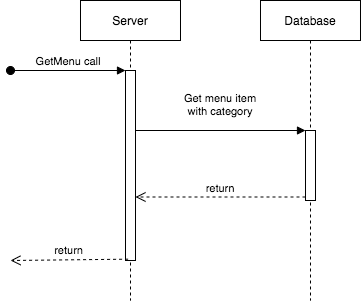

The diagram above was exported from draw.io. Its source (the exported page's mxGraphModel, read from the mxfile embedded in the PNG):
<mxGraphModel dx="1700" dy="964" grid="1" gridSize="10" guides="1" tooltips="1" connect="1" arrows="1" fold="1" page="1" pageScale="1" pageWidth="850" pageHeight="1100" math="0" shadow="0">
  <root>
    <mxCell id="0" />
    <mxCell id="1" parent="0" />
    <mxCell id="3nuBFxr9cyL0pnOWT2aG-1" value="Server" style="shape=umlLifeline;perimeter=lifelinePerimeter;container=1;collapsible=0;recursiveResize=0;rounded=0;shadow=0;strokeWidth=1;" parent="1" vertex="1">
      <mxGeometry x="190" y="90" width="100" height="300" as="geometry" />
    </mxCell>
    <mxCell id="3nuBFxr9cyL0pnOWT2aG-2" value="" style="points=[];perimeter=orthogonalPerimeter;rounded=0;shadow=0;strokeWidth=1;" parent="3nuBFxr9cyL0pnOWT2aG-1" vertex="1">
      <mxGeometry x="45" y="70" width="10" height="190" as="geometry" />
    </mxCell>
    <mxCell id="3nuBFxr9cyL0pnOWT2aG-3" value="GetMenu call" style="verticalAlign=bottom;startArrow=oval;endArrow=block;startSize=8;shadow=0;strokeWidth=1;" parent="3nuBFxr9cyL0pnOWT2aG-1" target="3nuBFxr9cyL0pnOWT2aG-2" edge="1">
      <mxGeometry relative="1" as="geometry">
        <mxPoint x="-70" y="70" as="sourcePoint" />
      </mxGeometry>
    </mxCell>
    <mxCell id="3nuBFxr9cyL0pnOWT2aG-5" value="Database" style="shape=umlLifeline;perimeter=lifelinePerimeter;container=1;collapsible=0;recursiveResize=0;rounded=0;shadow=0;strokeWidth=1;" parent="1" vertex="1">
      <mxGeometry x="370" y="90" width="100" height="300" as="geometry" />
    </mxCell>
    <mxCell id="3nuBFxr9cyL0pnOWT2aG-6" value="" style="points=[];perimeter=orthogonalPerimeter;rounded=0;shadow=0;strokeWidth=1;" parent="3nuBFxr9cyL0pnOWT2aG-5" vertex="1">
      <mxGeometry x="45" y="130" width="10" height="70" as="geometry" />
    </mxCell>
    <mxCell id="3nuBFxr9cyL0pnOWT2aG-7" value="return" style="verticalAlign=bottom;endArrow=open;dashed=1;endSize=8;exitX=0;exitY=0.95;shadow=0;strokeWidth=1;" parent="1" source="3nuBFxr9cyL0pnOWT2aG-6" target="3nuBFxr9cyL0pnOWT2aG-2" edge="1">
      <mxGeometry relative="1" as="geometry">
        <mxPoint x="345" y="246" as="targetPoint" />
      </mxGeometry>
    </mxCell>
    <mxCell id="3nuBFxr9cyL0pnOWT2aG-8" value="Get menu item&#10; with category " style="verticalAlign=bottom;endArrow=block;entryX=0;entryY=0;shadow=0;strokeWidth=1;" parent="1" source="3nuBFxr9cyL0pnOWT2aG-2" target="3nuBFxr9cyL0pnOWT2aG-6" edge="1">
      <mxGeometry y="10" relative="1" as="geometry">
        <mxPoint x="345" y="170" as="sourcePoint" />
        <mxPoint as="offset" />
      </mxGeometry>
    </mxCell>
    <mxCell id="9kKwaHmfyTIKEFxPn6V5-4" value="return" style="verticalAlign=bottom;endArrow=open;dashed=1;endSize=8;exitX=0.257;exitY=0.993;shadow=0;strokeWidth=1;exitDx=0;exitDy=0;exitPerimeter=0;" edge="1" parent="1" source="3nuBFxr9cyL0pnOWT2aG-2">
      <mxGeometry relative="1" as="geometry">
        <mxPoint x="120" y="350" as="targetPoint" />
        <mxPoint x="230" y="350" as="sourcePoint" />
      </mxGeometry>
    </mxCell>
  </root>
</mxGraphModel>